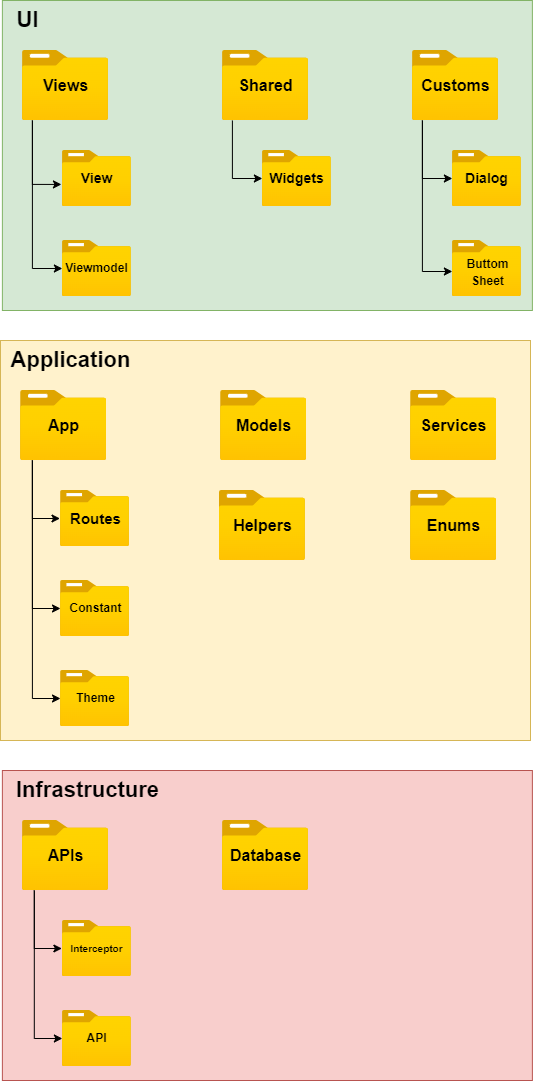

The diagram above was exported from draw.io. Its source (the exported page's mxGraphModel, read from the mxfile embedded in the PNG):
<mxGraphModel dx="992" dy="539" grid="1" gridSize="10" guides="1" tooltips="1" connect="1" arrows="1" fold="1" page="1" pageScale="1" pageWidth="827" pageHeight="1169" math="0" shadow="0">
  <root>
    <mxCell id="0" />
    <mxCell id="1" parent="0" />
    <mxCell id="TkgthCEz3tdbAWq7dV4l-89" value="" style="group" vertex="1" connectable="0" parent="1">
      <mxGeometry x="148" y="50" width="531.88" height="1080" as="geometry" />
    </mxCell>
    <mxCell id="TkgthCEz3tdbAWq7dV4l-3" value="" style="rounded=0;whiteSpace=wrap;html=1;fontSize=22;fillColor=#d5e8d4;strokeColor=#82b366;" vertex="1" parent="TkgthCEz3tdbAWq7dV4l-89">
      <mxGeometry x="1.8799999999999955" width="530" height="310" as="geometry" />
    </mxCell>
    <mxCell id="TkgthCEz3tdbAWq7dV4l-1" value="" style="aspect=fixed;html=1;points=[];align=center;image;fontSize=12;image=img/lib/azure2/general/Folder_Blank.svg;" vertex="1" parent="TkgthCEz3tdbAWq7dV4l-89">
      <mxGeometry x="21.879999999999995" y="50" width="86.25" height="70" as="geometry" />
    </mxCell>
    <mxCell id="TkgthCEz3tdbAWq7dV4l-2" value="UI" style="text;html=1;align=center;verticalAlign=middle;resizable=0;points=[];autosize=1;strokeColor=none;fillColor=none;fontStyle=1;fontSize=22;" vertex="1" parent="TkgthCEz3tdbAWq7dV4l-89">
      <mxGeometry x="1.8799999999999955" width="50" height="40" as="geometry" />
    </mxCell>
    <mxCell id="TkgthCEz3tdbAWq7dV4l-4" value="" style="aspect=fixed;html=1;points=[];align=center;image;fontSize=12;image=img/lib/azure2/general/Folder_Blank.svg;" vertex="1" parent="TkgthCEz3tdbAWq7dV4l-89">
      <mxGeometry x="61.879999999999995" y="150" width="69" height="56.00000000000001" as="geometry" />
    </mxCell>
    <mxCell id="TkgthCEz3tdbAWq7dV4l-52" style="edgeStyle=orthogonalEdgeStyle;rounded=0;orthogonalLoop=1;jettySize=auto;html=1;entryX=-0.014;entryY=0.606;entryDx=0;entryDy=0;entryPerimeter=0;fontSize=9;" edge="1" parent="TkgthCEz3tdbAWq7dV4l-89" source="TkgthCEz3tdbAWq7dV4l-1" target="TkgthCEz3tdbAWq7dV4l-4">
      <mxGeometry relative="1" as="geometry">
        <Array as="points">
          <mxPoint x="31.879999999999995" y="184" />
        </Array>
      </mxGeometry>
    </mxCell>
    <mxCell id="TkgthCEz3tdbAWq7dV4l-7" value="" style="aspect=fixed;html=1;points=[];align=center;image;fontSize=12;image=img/lib/azure2/general/Folder_Blank.svg;" vertex="1" parent="TkgthCEz3tdbAWq7dV4l-89">
      <mxGeometry x="61.879999999999995" y="240" width="69" height="56.00000000000001" as="geometry" />
    </mxCell>
    <mxCell id="TkgthCEz3tdbAWq7dV4l-53" style="edgeStyle=orthogonalEdgeStyle;rounded=0;orthogonalLoop=1;jettySize=auto;html=1;fontSize=9;" edge="1" parent="TkgthCEz3tdbAWq7dV4l-89" source="TkgthCEz3tdbAWq7dV4l-1" target="TkgthCEz3tdbAWq7dV4l-7">
      <mxGeometry relative="1" as="geometry">
        <Array as="points">
          <mxPoint x="31.879999999999995" y="268" />
        </Array>
      </mxGeometry>
    </mxCell>
    <mxCell id="TkgthCEz3tdbAWq7dV4l-8" value="" style="aspect=fixed;html=1;points=[];align=center;image;fontSize=12;image=img/lib/azure2/general/Folder_Blank.svg;" vertex="1" parent="TkgthCEz3tdbAWq7dV4l-89">
      <mxGeometry x="221.88" y="50" width="86.25" height="70" as="geometry" />
    </mxCell>
    <mxCell id="TkgthCEz3tdbAWq7dV4l-9" value="" style="aspect=fixed;html=1;points=[];align=center;image;fontSize=12;image=img/lib/azure2/general/Folder_Blank.svg;" vertex="1" parent="TkgthCEz3tdbAWq7dV4l-89">
      <mxGeometry x="261.88" y="150" width="69" height="56.00000000000001" as="geometry" />
    </mxCell>
    <mxCell id="TkgthCEz3tdbAWq7dV4l-54" style="edgeStyle=orthogonalEdgeStyle;rounded=0;orthogonalLoop=1;jettySize=auto;html=1;fontSize=9;" edge="1" parent="TkgthCEz3tdbAWq7dV4l-89" source="TkgthCEz3tdbAWq7dV4l-8" target="TkgthCEz3tdbAWq7dV4l-9">
      <mxGeometry relative="1" as="geometry">
        <Array as="points">
          <mxPoint x="231.88" y="178" />
        </Array>
      </mxGeometry>
    </mxCell>
    <mxCell id="TkgthCEz3tdbAWq7dV4l-11" value="" style="aspect=fixed;html=1;points=[];align=center;image;fontSize=12;image=img/lib/azure2/general/Folder_Blank.svg;" vertex="1" parent="TkgthCEz3tdbAWq7dV4l-89">
      <mxGeometry x="411.88" y="50" width="86.25" height="70" as="geometry" />
    </mxCell>
    <mxCell id="TkgthCEz3tdbAWq7dV4l-12" value="" style="aspect=fixed;html=1;points=[];align=center;image;fontSize=12;image=img/lib/azure2/general/Folder_Blank.svg;" vertex="1" parent="TkgthCEz3tdbAWq7dV4l-89">
      <mxGeometry x="451.88" y="150" width="69" height="56.00000000000001" as="geometry" />
    </mxCell>
    <mxCell id="TkgthCEz3tdbAWq7dV4l-55" style="edgeStyle=orthogonalEdgeStyle;rounded=0;orthogonalLoop=1;jettySize=auto;html=1;fontSize=9;" edge="1" parent="TkgthCEz3tdbAWq7dV4l-89" source="TkgthCEz3tdbAWq7dV4l-11" target="TkgthCEz3tdbAWq7dV4l-12">
      <mxGeometry relative="1" as="geometry">
        <Array as="points">
          <mxPoint x="421.88" y="178" />
        </Array>
      </mxGeometry>
    </mxCell>
    <mxCell id="TkgthCEz3tdbAWq7dV4l-13" value="" style="aspect=fixed;html=1;points=[];align=center;image;fontSize=12;image=img/lib/azure2/general/Folder_Blank.svg;" vertex="1" parent="TkgthCEz3tdbAWq7dV4l-89">
      <mxGeometry x="451.88" y="240" width="69" height="56.00000000000001" as="geometry" />
    </mxCell>
    <mxCell id="TkgthCEz3tdbAWq7dV4l-15" value="&lt;b style=&quot;font-size: 16px;&quot;&gt;Views&lt;/b&gt;" style="text;html=1;align=center;verticalAlign=middle;resizable=0;points=[];autosize=1;strokeColor=none;fillColor=none;fontSize=16;" vertex="1" parent="TkgthCEz3tdbAWq7dV4l-89">
      <mxGeometry x="30.00999999999999" y="70" width="70" height="30" as="geometry" />
    </mxCell>
    <mxCell id="TkgthCEz3tdbAWq7dV4l-16" value="&lt;b style=&quot;font-size: 16px;&quot;&gt;Shared&lt;/b&gt;" style="text;html=1;align=center;verticalAlign=middle;resizable=0;points=[];autosize=1;strokeColor=none;fillColor=none;fontSize=16;" vertex="1" parent="TkgthCEz3tdbAWq7dV4l-89">
      <mxGeometry x="225" y="70" width="80" height="30" as="geometry" />
    </mxCell>
    <mxCell id="TkgthCEz3tdbAWq7dV4l-17" value="&lt;b style=&quot;font-size: 16px;&quot;&gt;Customs&lt;/b&gt;" style="text;html=1;align=center;verticalAlign=middle;resizable=0;points=[];autosize=1;strokeColor=none;fillColor=none;fontSize=16;" vertex="1" parent="TkgthCEz3tdbAWq7dV4l-89">
      <mxGeometry x="410" y="70" width="90" height="30" as="geometry" />
    </mxCell>
    <mxCell id="TkgthCEz3tdbAWq7dV4l-18" value="&lt;b style=&quot;font-size: 14px;&quot;&gt;View&lt;/b&gt;" style="text;html=1;align=center;verticalAlign=middle;resizable=0;points=[];autosize=1;strokeColor=none;fillColor=none;fontSize=14;" vertex="1" parent="TkgthCEz3tdbAWq7dV4l-89">
      <mxGeometry x="66.38" y="163" width="60" height="30" as="geometry" />
    </mxCell>
    <mxCell id="TkgthCEz3tdbAWq7dV4l-19" value="&lt;b style=&quot;font-size: 12px;&quot;&gt;Viewmodel&lt;/b&gt;" style="text;html=1;align=center;verticalAlign=middle;resizable=0;points=[];autosize=1;strokeColor=none;fillColor=none;fontSize=12;" vertex="1" parent="TkgthCEz3tdbAWq7dV4l-89">
      <mxGeometry x="51.379999999999995" y="253" width="90" height="30" as="geometry" />
    </mxCell>
    <mxCell id="TkgthCEz3tdbAWq7dV4l-20" value="&lt;b style=&quot;font-size: 14px;&quot;&gt;Widgets&lt;/b&gt;" style="text;html=1;align=center;verticalAlign=middle;resizable=0;points=[];autosize=1;strokeColor=none;fillColor=none;fontSize=14;" vertex="1" parent="TkgthCEz3tdbAWq7dV4l-89">
      <mxGeometry x="256.38" y="163" width="80" height="30" as="geometry" />
    </mxCell>
    <mxCell id="TkgthCEz3tdbAWq7dV4l-21" value="&lt;b style=&quot;font-size: 14px;&quot;&gt;Dialog&lt;/b&gt;" style="text;html=1;align=center;verticalAlign=middle;resizable=0;points=[];autosize=1;strokeColor=none;fillColor=none;fontSize=14;" vertex="1" parent="TkgthCEz3tdbAWq7dV4l-89">
      <mxGeometry x="451.38" y="163" width="70" height="30" as="geometry" />
    </mxCell>
    <mxCell id="TkgthCEz3tdbAWq7dV4l-22" value="&lt;b style=&quot;font-size: 12px;&quot;&gt;Buttom&lt;br&gt;Sheet&lt;/b&gt;" style="text;html=1;align=center;verticalAlign=middle;resizable=0;points=[];autosize=1;strokeColor=none;fillColor=none;fontSize=14;" vertex="1" parent="TkgthCEz3tdbAWq7dV4l-89">
      <mxGeometry x="451.88" y="246" width="70" height="50" as="geometry" />
    </mxCell>
    <mxCell id="TkgthCEz3tdbAWq7dV4l-57" style="edgeStyle=orthogonalEdgeStyle;rounded=0;orthogonalLoop=1;jettySize=auto;html=1;fontSize=9;" edge="1" parent="TkgthCEz3tdbAWq7dV4l-89" source="TkgthCEz3tdbAWq7dV4l-11" target="TkgthCEz3tdbAWq7dV4l-22">
      <mxGeometry relative="1" as="geometry">
        <Array as="points">
          <mxPoint x="421.88" y="271" />
        </Array>
      </mxGeometry>
    </mxCell>
    <mxCell id="TkgthCEz3tdbAWq7dV4l-23" value="" style="group;fillColor=#99FF99;strokeColor=#99FF99;container=0;" vertex="1" connectable="0" parent="TkgthCEz3tdbAWq7dV4l-89">
      <mxGeometry y="340" width="530" height="310" as="geometry" />
    </mxCell>
    <mxCell id="TkgthCEz3tdbAWq7dV4l-24" value="" style="rounded=0;whiteSpace=wrap;html=1;fontSize=22;fillColor=#fff2cc;strokeColor=#d6b656;" vertex="1" parent="TkgthCEz3tdbAWq7dV4l-89">
      <mxGeometry y="340" width="530" height="400" as="geometry" />
    </mxCell>
    <mxCell id="TkgthCEz3tdbAWq7dV4l-25" value="" style="aspect=fixed;html=1;points=[];align=center;image;fontSize=12;image=img/lib/azure2/general/Folder_Blank.svg;" vertex="1" parent="TkgthCEz3tdbAWq7dV4l-89">
      <mxGeometry x="20" y="390" width="86.25" height="70" as="geometry" />
    </mxCell>
    <mxCell id="TkgthCEz3tdbAWq7dV4l-26" value="Application" style="text;html=1;align=center;verticalAlign=middle;resizable=0;points=[];autosize=1;strokeColor=none;fillColor=none;fontStyle=1;fontSize=22;" vertex="1" parent="TkgthCEz3tdbAWq7dV4l-89">
      <mxGeometry y="340" width="140" height="40" as="geometry" />
    </mxCell>
    <mxCell id="TkgthCEz3tdbAWq7dV4l-27" value="" style="aspect=fixed;html=1;points=[];align=center;image;fontSize=12;image=img/lib/azure2/general/Folder_Blank.svg;" vertex="1" parent="TkgthCEz3tdbAWq7dV4l-89">
      <mxGeometry x="60" y="490" width="69" height="56.00000000000001" as="geometry" />
    </mxCell>
    <mxCell id="TkgthCEz3tdbAWq7dV4l-28" value="" style="aspect=fixed;html=1;points=[];align=center;image;fontSize=12;image=img/lib/azure2/general/Folder_Blank.svg;" vertex="1" parent="TkgthCEz3tdbAWq7dV4l-89">
      <mxGeometry x="60" y="580" width="69" height="56.00000000000001" as="geometry" />
    </mxCell>
    <mxCell id="TkgthCEz3tdbAWq7dV4l-61" style="edgeStyle=orthogonalEdgeStyle;rounded=0;orthogonalLoop=1;jettySize=auto;html=1;fontSize=9;" edge="1" parent="TkgthCEz3tdbAWq7dV4l-89" source="TkgthCEz3tdbAWq7dV4l-25" target="TkgthCEz3tdbAWq7dV4l-28">
      <mxGeometry relative="1" as="geometry">
        <Array as="points">
          <mxPoint x="31.879999999999995" y="608" />
        </Array>
      </mxGeometry>
    </mxCell>
    <mxCell id="TkgthCEz3tdbAWq7dV4l-29" value="" style="aspect=fixed;html=1;points=[];align=center;image;fontSize=12;image=img/lib/azure2/general/Folder_Blank.svg;" vertex="1" parent="TkgthCEz3tdbAWq7dV4l-89">
      <mxGeometry x="220" y="390" width="86.25" height="70" as="geometry" />
    </mxCell>
    <mxCell id="TkgthCEz3tdbAWq7dV4l-31" value="" style="aspect=fixed;html=1;points=[];align=center;image;fontSize=12;image=img/lib/azure2/general/Folder_Blank.svg;" vertex="1" parent="TkgthCEz3tdbAWq7dV4l-89">
      <mxGeometry x="410" y="390" width="86.25" height="70" as="geometry" />
    </mxCell>
    <mxCell id="TkgthCEz3tdbAWq7dV4l-34" value="&lt;b style=&quot;font-size: 16px;&quot;&gt;App&lt;/b&gt;" style="text;html=1;align=center;verticalAlign=middle;resizable=0;points=[];autosize=1;strokeColor=none;fillColor=none;fontSize=16;" vertex="1" parent="TkgthCEz3tdbAWq7dV4l-89">
      <mxGeometry x="38.129999999999995" y="410" width="50" height="30" as="geometry" />
    </mxCell>
    <mxCell id="TkgthCEz3tdbAWq7dV4l-38" value="&lt;b style=&quot;font-size: 12px;&quot;&gt;Constant&lt;/b&gt;" style="text;html=1;align=center;verticalAlign=middle;resizable=0;points=[];autosize=1;strokeColor=none;fillColor=none;fontSize=12;" vertex="1" parent="TkgthCEz3tdbAWq7dV4l-89">
      <mxGeometry x="54.5" y="593" width="80" height="30" as="geometry" />
    </mxCell>
    <mxCell id="TkgthCEz3tdbAWq7dV4l-42" value="" style="aspect=fixed;html=1;points=[];align=center;image;fontSize=12;image=img/lib/azure2/general/Folder_Blank.svg;" vertex="1" parent="TkgthCEz3tdbAWq7dV4l-89">
      <mxGeometry x="218.75" y="490" width="86.25" height="70" as="geometry" />
    </mxCell>
    <mxCell id="TkgthCEz3tdbAWq7dV4l-43" value="" style="aspect=fixed;html=1;points=[];align=center;image;fontSize=12;image=img/lib/azure2/general/Folder_Blank.svg;" vertex="1" parent="TkgthCEz3tdbAWq7dV4l-89">
      <mxGeometry x="410" y="490" width="86.25" height="70" as="geometry" />
    </mxCell>
    <mxCell id="TkgthCEz3tdbAWq7dV4l-45" value="" style="aspect=fixed;html=1;points=[];align=center;image;fontSize=12;image=img/lib/azure2/general/Folder_Blank.svg;" vertex="1" parent="TkgthCEz3tdbAWq7dV4l-89">
      <mxGeometry x="60" y="670" width="69" height="56.00000000000001" as="geometry" />
    </mxCell>
    <mxCell id="TkgthCEz3tdbAWq7dV4l-66" style="edgeStyle=orthogonalEdgeStyle;rounded=0;orthogonalLoop=1;jettySize=auto;html=1;fontSize=15;" edge="1" parent="TkgthCEz3tdbAWq7dV4l-89" source="TkgthCEz3tdbAWq7dV4l-25" target="TkgthCEz3tdbAWq7dV4l-45">
      <mxGeometry relative="1" as="geometry">
        <Array as="points">
          <mxPoint x="31.879999999999995" y="698" />
        </Array>
      </mxGeometry>
    </mxCell>
    <mxCell id="TkgthCEz3tdbAWq7dV4l-47" value="&lt;b style=&quot;font-size: 12px;&quot;&gt;Theme&lt;/b&gt;" style="text;html=1;align=center;verticalAlign=middle;resizable=0;points=[];autosize=1;strokeColor=none;fillColor=none;fontSize=12;" vertex="1" parent="TkgthCEz3tdbAWq7dV4l-89">
      <mxGeometry x="64.5" y="683" width="60" height="30" as="geometry" />
    </mxCell>
    <mxCell id="TkgthCEz3tdbAWq7dV4l-48" value="&lt;b style=&quot;font-size: 16px;&quot;&gt;Models&lt;/b&gt;" style="text;html=1;align=center;verticalAlign=middle;resizable=0;points=[];autosize=1;strokeColor=none;fillColor=none;fontSize=16;" vertex="1" parent="TkgthCEz3tdbAWq7dV4l-89">
      <mxGeometry x="223.12" y="410" width="80" height="30" as="geometry" />
    </mxCell>
    <mxCell id="TkgthCEz3tdbAWq7dV4l-49" value="&lt;b style=&quot;font-size: 16px;&quot;&gt;Services&lt;/b&gt;" style="text;html=1;align=center;verticalAlign=middle;resizable=0;points=[];autosize=1;strokeColor=none;fillColor=none;fontSize=16;" vertex="1" parent="TkgthCEz3tdbAWq7dV4l-89">
      <mxGeometry x="408.12" y="410" width="90" height="30" as="geometry" />
    </mxCell>
    <mxCell id="TkgthCEz3tdbAWq7dV4l-50" value="&lt;b style=&quot;font-size: 16px;&quot;&gt;Helpers&lt;/b&gt;" style="text;html=1;align=center;verticalAlign=middle;resizable=0;points=[];autosize=1;strokeColor=none;fillColor=none;fontSize=16;" vertex="1" parent="TkgthCEz3tdbAWq7dV4l-89">
      <mxGeometry x="221.87" y="510" width="80" height="30" as="geometry" />
    </mxCell>
    <mxCell id="TkgthCEz3tdbAWq7dV4l-51" value="&lt;b style=&quot;font-size: 16px;&quot;&gt;Enums&lt;/b&gt;" style="text;html=1;align=center;verticalAlign=middle;resizable=0;points=[];autosize=1;strokeColor=none;fillColor=none;fontSize=16;" vertex="1" parent="TkgthCEz3tdbAWq7dV4l-89">
      <mxGeometry x="413.12" y="510" width="80" height="30" as="geometry" />
    </mxCell>
    <mxCell id="TkgthCEz3tdbAWq7dV4l-63" value="&lt;b style=&quot;font-size: 15px;&quot;&gt;Routes&lt;/b&gt;" style="text;html=1;align=center;verticalAlign=middle;resizable=0;points=[];autosize=1;strokeColor=none;fillColor=none;fontSize=15;" vertex="1" parent="TkgthCEz3tdbAWq7dV4l-89">
      <mxGeometry x="59.5" y="503" width="70" height="30" as="geometry" />
    </mxCell>
    <mxCell id="TkgthCEz3tdbAWq7dV4l-64" style="edgeStyle=orthogonalEdgeStyle;rounded=0;orthogonalLoop=1;jettySize=auto;html=1;fontSize=15;" edge="1" parent="TkgthCEz3tdbAWq7dV4l-89" source="TkgthCEz3tdbAWq7dV4l-25" target="TkgthCEz3tdbAWq7dV4l-63">
      <mxGeometry relative="1" as="geometry">
        <Array as="points">
          <mxPoint x="31.879999999999995" y="518" />
        </Array>
      </mxGeometry>
    </mxCell>
    <mxCell id="TkgthCEz3tdbAWq7dV4l-68" value="" style="rounded=0;whiteSpace=wrap;html=1;fontSize=22;fillColor=#f8cecc;strokeColor=#b85450;" vertex="1" parent="TkgthCEz3tdbAWq7dV4l-89">
      <mxGeometry x="1.8799999999999955" y="770" width="530" height="310" as="geometry" />
    </mxCell>
    <mxCell id="TkgthCEz3tdbAWq7dV4l-72" value="" style="aspect=fixed;html=1;points=[];align=center;image;fontSize=12;image=img/lib/azure2/general/Folder_Blank.svg;" vertex="1" parent="TkgthCEz3tdbAWq7dV4l-89">
      <mxGeometry x="21.879999999999995" y="820" width="86.25" height="70" as="geometry" />
    </mxCell>
    <mxCell id="TkgthCEz3tdbAWq7dV4l-73" value="Infrastructure" style="text;html=1;align=center;verticalAlign=middle;resizable=0;points=[];autosize=1;strokeColor=none;fillColor=none;fontStyle=1;fontSize=22;" vertex="1" parent="TkgthCEz3tdbAWq7dV4l-89">
      <mxGeometry x="1.8799999999999955" y="770" width="170" height="40" as="geometry" />
    </mxCell>
    <mxCell id="TkgthCEz3tdbAWq7dV4l-74" value="" style="aspect=fixed;html=1;points=[];align=center;image;fontSize=12;image=img/lib/azure2/general/Folder_Blank.svg;" vertex="1" parent="TkgthCEz3tdbAWq7dV4l-89">
      <mxGeometry x="61.879999999999995" y="920" width="69" height="56.00000000000001" as="geometry" />
    </mxCell>
    <mxCell id="TkgthCEz3tdbAWq7dV4l-75" value="" style="aspect=fixed;html=1;points=[];align=center;image;fontSize=12;image=img/lib/azure2/general/Folder_Blank.svg;" vertex="1" parent="TkgthCEz3tdbAWq7dV4l-89">
      <mxGeometry x="61.879999999999995" y="1010" width="69" height="56.00000000000001" as="geometry" />
    </mxCell>
    <mxCell id="TkgthCEz3tdbAWq7dV4l-69" style="edgeStyle=orthogonalEdgeStyle;rounded=0;orthogonalLoop=1;jettySize=auto;html=1;fontSize=9;" edge="1" parent="TkgthCEz3tdbAWq7dV4l-89" source="TkgthCEz3tdbAWq7dV4l-72" target="TkgthCEz3tdbAWq7dV4l-75">
      <mxGeometry relative="1" as="geometry">
        <Array as="points">
          <mxPoint x="33.75999999999999" y="1038" />
        </Array>
      </mxGeometry>
    </mxCell>
    <mxCell id="TkgthCEz3tdbAWq7dV4l-76" value="" style="aspect=fixed;html=1;points=[];align=center;image;fontSize=12;image=img/lib/azure2/general/Folder_Blank.svg;" vertex="1" parent="TkgthCEz3tdbAWq7dV4l-89">
      <mxGeometry x="221.88" y="820" width="86.25" height="70" as="geometry" />
    </mxCell>
    <mxCell id="TkgthCEz3tdbAWq7dV4l-78" value="&lt;b style=&quot;font-size: 16px;&quot;&gt;APIs&lt;/b&gt;" style="text;html=1;align=center;verticalAlign=middle;resizable=0;points=[];autosize=1;strokeColor=none;fillColor=none;fontSize=16;" vertex="1" parent="TkgthCEz3tdbAWq7dV4l-89">
      <mxGeometry x="35.00999999999999" y="840" width="60" height="30" as="geometry" />
    </mxCell>
    <mxCell id="TkgthCEz3tdbAWq7dV4l-79" value="&lt;b style=&quot;font-size: 12px;&quot;&gt;API&lt;/b&gt;" style="text;html=1;align=center;verticalAlign=middle;resizable=0;points=[];autosize=1;strokeColor=none;fillColor=none;fontSize=12;" vertex="1" parent="TkgthCEz3tdbAWq7dV4l-89">
      <mxGeometry x="76.38" y="1023" width="40" height="30" as="geometry" />
    </mxCell>
    <mxCell id="TkgthCEz3tdbAWq7dV4l-84" value="&lt;b style=&quot;font-size: 16px;&quot;&gt;Database&lt;/b&gt;" style="text;html=1;align=center;verticalAlign=middle;resizable=0;points=[];autosize=1;strokeColor=none;fillColor=none;fontSize=16;" vertex="1" parent="TkgthCEz3tdbAWq7dV4l-89">
      <mxGeometry x="220" y="840" width="90" height="30" as="geometry" />
    </mxCell>
    <mxCell id="TkgthCEz3tdbAWq7dV4l-88" value="&lt;b style=&quot;font-size: 10px;&quot;&gt;Interceptor&lt;/b&gt;" style="text;html=1;align=center;verticalAlign=middle;resizable=0;points=[];autosize=1;strokeColor=none;fillColor=none;fontSize=10;strokeWidth=0;spacing=0;" vertex="1" parent="TkgthCEz3tdbAWq7dV4l-89">
      <mxGeometry x="61.379999999999995" y="938" width="70" height="20" as="geometry" />
    </mxCell>
    <mxCell id="TkgthCEz3tdbAWq7dV4l-70" style="edgeStyle=orthogonalEdgeStyle;rounded=0;orthogonalLoop=1;jettySize=auto;html=1;fontSize=15;" edge="1" parent="TkgthCEz3tdbAWq7dV4l-89" source="TkgthCEz3tdbAWq7dV4l-72" target="TkgthCEz3tdbAWq7dV4l-88">
      <mxGeometry relative="1" as="geometry">
        <Array as="points">
          <mxPoint x="33.75999999999999" y="948" />
        </Array>
      </mxGeometry>
    </mxCell>
  </root>
</mxGraphModel>